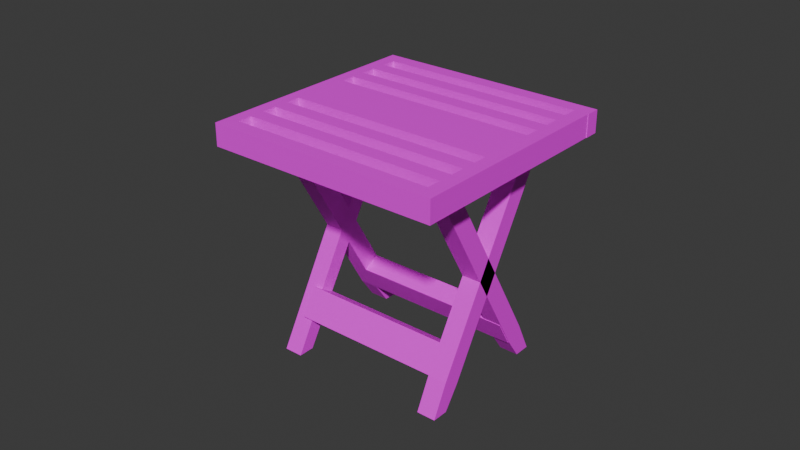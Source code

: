 # Source: mesa_sem_textura.blend  (saved by Blender 4.0.36; exported with 4.5.12 LTS)
import bpy
from mathutils import Matrix  # noqa: F401  (used for matrix-valued properties, if any)

bpy.ops.wm.read_factory_settings(use_empty=True)
scene = bpy.context.scene
scene.name = 'Scene'

# ---- collections
col_collection = bpy.data.collections.new('Collection'); scene.collection.children.link(col_collection)

# ---- images (referenced by path relative to the original .blend; pixels are not part of the script)
import os
ASSET_DIR = os.environ.get("B2B_ASSET_DIR", "")  # directory of the original .blend (textures are referenced by path, not embedded)
HERE = os.path.dirname(os.path.abspath(__file__))  # packed textures are extracted next to this script under _unpacked/

def load_image(name, relpath, width, height, colorspace="sRGB"):
    """Load a texture the original file referenced (path relative to the .blend, or extracted next to this script)."""
    p = next((c for c in (os.path.join(HERE, relpath), os.path.join(ASSET_DIR, relpath)) if relpath and os.path.exists(c)), "")
    if p:
        img = bpy.data.images.load(p, check_existing=True)
        img.name = name
    else:  # same state as the original file: an image datablock whose file is absent (Cycles renders it pink)
        img = bpy.data.images.new(name, width, height)
        img.source = "FILE"
        img.filepath = "//" + (relpath or name)
    img.colorspace_settings.name = colorspace
    return img
img_madeira_jpg = load_image('madeira.jpg', 'madeira.jpg', 1024, 1024, 'sRGB')

# ---- materials (node trees are filled in below, after node groups)
mat_material = bpy.data.materials.new('Material')
mat_material.alpha_threshold = 0.0
mat_material.use_transparent_shadow = False
mat_material.roughness = 0.5
mat_material.line_color = (0.0, 0.0, 0.0, 1.0)

# ---- material node trees
mat_material.use_nodes = True; mat_material.node_tree.nodes.clear()
_N = mat_material.node_tree.nodes; _L = mat_material.node_tree.links
n0 = _N.new('ShaderNodeOutputMaterial'); n0.name = 'Material Output'; n0.location = (300, 300)
n1 = _N.new('ShaderNodeBsdfPrincipled'); n1.name = 'Principled BSDF'; n1.location = (10, 300)
n1.inputs[3].default_value = 1.45
n2 = _N.new('ShaderNodeTexImage'); n2.name = 'Image Texture'; n2.location = (-341, 126)
n2.image = img_madeira_jpg
_L.new(n1.outputs[0], n0.inputs[0])
_L.new(n2.outputs[0], n1.inputs[0])
n0.is_active_output = True

# ---- world
world_world = bpy.data.worlds.new('World'); scene.world = world_world
world_world.use_nodes = True; world_world.node_tree.nodes.clear()
_N = world_world.node_tree.nodes; _L = world_world.node_tree.links
n0 = _N.new('ShaderNodeOutputWorld'); n0.name = 'World Output'; n0.location = (300, 300)
n1 = _N.new('ShaderNodeBackground'); n1.name = 'Background'; n1.location = (10, 300)
n1.inputs[0].default_value = (0.05088, 0.05088, 0.05088, 1.0)
_L.new(n1.outputs[0], n0.inputs[0])
n0.is_active_output = True
world_world.color = (0.05088, 0.05088, 0.05088)
world_world.use_sun_shadow = False
world_world.sun_shadow_jitter_overblur = 0.0

# ---- meshes
me_cube_002 = bpy.data.meshes.new('Cube.002')
me_cube_002.from_pydata([(1.0, 1.0, 6.729), (1.0, 0.7435, -0.8667), (1.0, -1.0, 6.729), (1.0, -0.7435, -1.133), (-1.0, 1.0, 6.729), (-1.0, 0.7435, -0.8667), (-1.0, -1.0, 6.729), (-1.0, -0.7435, -1.133), (1.0, -0.6544, 7.176), (-1.0, -0.6544, 7.176), (1.0, 0.6544, 7.535), (-1.0, 0.6544, 7.535), (18.2, 0.7808, 6.784), (18.2, 0.5351, -0.818), (18.2, -1.219, 6.784), (18.2, -0.9736, -1.073), (16.2, 0.7808, 6.784), (16.2, 0.5351, -0.818), (16.2, -1.219, 6.784), (16.2, -0.9736, -1.073), (16.2, 0.7808, 0.9867), (16.2, -1.219, 0.9867), (18.2, 0.7808, 0.02053), (18.2, -1.219, 0.02053), (16.2, 0.7808, 0.02053), (16.2, -1.219, 0.02053), (0.1712, -1.219, 0.02053), (0.1712, -1.219, 0.9867), (0.1712, 0.7808, 0.9867), (0.1712, 0.7808, 0.02053), (18.2, -0.9138, 7.024), (16.2, -0.9138, 7.024), (18.2, 0.4753, 7.342), (16.2, 0.4753, 7.342), (18.2, -10.77, 5.294), (18.2, 11.79, 1.302), (18.2, -11.77, 4.774), (18.2, 10.3, 1.036), (16.2, -10.77, 5.294), (16.2, 11.79, 1.302), (16.2, -11.77, 4.774), (16.2, 10.3, 1.036), (18.2, 8.755, 1.912), (18.2, 7.755, 1.392), (16.2, 8.755, 1.912), (16.2, 7.755, 1.392), (18.64, -12.79, 5.103), (16.64, -12.79, 5.103), (18.64, -11.31, 5.368), (16.64, -11.31, 5.368), (1.003, -10.55, 5.239), (1.003, 12.04, 1.232), (1.003, -11.55, 4.72), (1.003, 10.49, 0.9975), (-0.9965, -10.55, 5.239), (-0.9965, 12.04, 1.232), (-0.9965, -11.55, 4.72), (-0.9965, 10.49, 0.9975), (1.003, 0.6069, 3.307), (1.003, -0.3931, 2.787), (1.003, 6.185, 2.341), (1.003, 5.185, 1.821), (1.003, 8.974, 1.858), (1.003, 7.974, 1.338), (-0.9965, 8.974, 1.858), (-0.9965, 7.974, 1.338), (18.08, 6.185, 2.341), (18.08, 5.185, 1.821), (18.08, 8.974, 1.858), (18.08, 7.974, 1.338), (1.003, -12.95, 5.029), (-0.9965, -12.95, 5.029), (1.003, -11.55, 5.345), (-0.9965, -11.55, 5.345), (-3.438, -16.58, 4.168), (-3.438, -17.74, 4.774), (-3.438, 4.785, 7.868), (-3.438, 3.618, 8.474), (-2.105, -5.896, 6.018), (-2.105, -7.063, 6.624), (-2.105, -0.5557, 6.943), (-2.105, -1.722, 7.549), (-2.105, -12.4, 5.699), (-2.105, -11.24, 5.093), (-2.105, -15.07, 5.237), (-2.105, -13.91, 4.631), (-2.105, -8.566, 5.556), (-2.105, -9.733, 6.162), (-2.105, -4.393, 7.087), (-2.105, -3.226, 6.481), (-2.105, 2.115, 7.406), (-2.105, 0.9479, 8.012), (-2.105, 3.45, 7.637), (-2.105, 2.283, 8.243), (-2.105, -0.3872, 7.781), (-2.105, 0.7795, 7.174), (-2.105, -16.41, 5.006), (-2.105, -15.24, 4.399), (21.14, -17.74, 4.774), (21.14, -16.58, 4.168), (21.19, 3.618, 8.474), (21.19, 4.785, 7.868), (21.19, 3.45, 7.637), (21.19, 2.283, 8.243), (19.69, -16.41, 5.006), (19.69, -15.24, 4.399), (21.14, 2.45, 8.272), (21.14, 3.617, 7.666), (19.69, 2.45, 8.272), (19.69, 3.617, 7.666), (20.09, -8.566, 5.556), (20.09, -5.896, 6.018), (20.09, -7.063, 6.624), (20.09, -9.733, 6.162), (20.1, -4.393, 7.087), (20.1, -7.063, 6.624), (20.1, -5.896, 6.018), (20.1, -3.226, 6.481), (-2.105, -1.891, 6.712), (-2.105, -3.057, 7.318), (-2.105, -11.05, 5.934), (-2.105, -9.879, 5.328), (-2.105, -12.57, 4.862), (-2.105, -13.74, 5.468), (20.2, -13.74, 5.468), (20.2, -15.07, 5.237), (20.2, -13.91, 4.631), (20.2, -12.57, 4.862), (19.89, -11.05, 5.934), (19.89, -12.4, 5.699), (19.89, -11.24, 5.093), (19.89, -9.879, 5.328), (19.77, -1.891, 6.712), (19.77, -0.5557, 6.943), (19.77, -1.722, 7.549), (19.77, -3.057, 7.318), (19.96, 0.7795, 7.174), (19.96, 2.115, 7.406), (19.96, 0.9479, 8.012), (19.96, -0.3872, 7.781)], [], [(3, 2, 6, 7), (5, 1, 3, 7), (1, 0, 2, 3), (5, 4, 0, 1), (10, 11, 9, 8), (2, 0, 10, 8), (0, 4, 11, 10), (6, 2, 8, 9), (7, 6, 9, 11, 4, 5), (12, 16, 33, 32), (21, 18, 31, 33, 16, 20), (17, 13, 15, 19), (22, 12, 14, 23, 15, 13), (20, 16, 12, 22, 24, 29, 28), (21, 20, 28, 27), (17, 24, 22, 13), (14, 18, 21, 27, 26, 25, 23), (19, 25, 24, 17), (15, 23, 25, 19), (26, 27, 28, 29), (24, 25, 26, 29), (32, 33, 31, 30), (18, 14, 30, 31), (14, 12, 32, 30), (34, 38, 49, 48), (45, 40, 38, 44, 39, 41), (44, 38, 34, 42), (39, 35, 37, 41), (39, 44, 42, 35), (43, 36, 40, 45), (34, 36, 43, 37, 35, 42), (37, 43, 45, 41), (48, 49, 47, 46), (40, 36, 46, 47), (38, 40, 47, 49), (36, 34, 48, 46), (52, 50, 72, 70), (55, 51, 53, 57), (58, 50, 52, 59), (54, 50, 58, 60, 66, 68, 62, 64), (60, 58, 59, 61), (63, 69, 67, 61, 59, 52, 56, 65), (63, 62, 68, 69), (55, 64, 62, 51), (51, 62, 63, 53), (53, 63, 65, 57), (68, 66, 67, 69), (60, 61, 67, 66), (72, 73, 71, 70), (50, 54, 73, 72), (56, 52, 70, 71), (56, 71, 73, 54, 64, 55, 57, 65), (95, 94, 81, 80), (96, 104, 105, 97), (82, 83, 130, 129), (77, 100, 101, 76), (84, 85, 126, 125), (118, 119, 88, 89), (92, 93, 91, 90), (76, 101, 102, 92, 90, 137, 136, 95, 80, 133, 132, 118, 89, 117, 116, 78, 111, 110, 86, 121, 131, 130, 83, 122, 127, 126, 85, 97, 105, 109, 107, 99, 74), (85, 84, 96, 97), (98, 106, 108, 104, 96, 84, 125, 124, 123, 82, 129, 128, 120, 87, 113, 112, 79, 115, 114, 88, 119, 135, 134, 81, 94, 139, 138, 91, 93, 103, 100, 77, 75), (101, 100, 103, 102), (99, 107, 106, 98), (92, 102, 103, 93), (109, 108, 106, 107), (105, 104, 108, 109), (111, 112, 113, 110), (87, 86, 110, 113), (78, 79, 112, 111), (117, 114, 115, 116), (89, 88, 114, 117), (79, 78, 116, 115), (86, 87, 120, 121), (74, 99, 98, 75), (83, 82, 123, 122), (127, 124, 125, 126), (74, 75, 77, 76), (122, 123, 124, 127), (131, 128, 129, 130), (121, 120, 128, 131), (133, 134, 135, 132), (119, 118, 132, 135), (80, 81, 134, 133), (137, 138, 139, 136), (94, 95, 136, 139), (90, 91, 138, 137)])
me_cube_002.polygons.foreach_set('material_index', [1, 0, 1, 0, 1, 0, 0, 0, 1, 0, 1, 0, 0, 1, 1, 0, 1, 1, 1, 1, 1, 1, 0, 0, 0, 1, 1, 1, 1, 0, 1, 0, 1, 0, 1, 0, 0, 0, 0, 1, 1, 0, 1, 1, 0, 0, 0, 1, 0, 0, 0, 1, 0, 1, 0, 0, 0, 0, 0, 0, 0, 1, 0, 1, 1, 0, 1, 0, 1, 0, 1, 0, 1, 0, 1, 0, 0, 1, 1, 0, 1, 0, 1, 0, 0, 1, 0])
_uv = me_cube_002.uv_layers.new(name='UVMap')
_uv.uv.foreach_set('vector', [0.375, 0.75, 0.625, 0.75, 0.625, 1.0, 0.375, 1.0, 0.125, 0.5, 0.375, 0.5, 0.375, 0.75, 0.125, 0.75, 0.375, 0.5, 0.625, 0.5, 0.625, 0.75, 0.375, 0.75, 0.375, 0.25, 0.625, 0.25, 0.625, 0.5, 0.375, 0.5, 0.625, 0.5, 0.875, 0.5, 0.875, 0.75, 0.625, 0.75, 0.625, 0.75, 0.625, 0.5, 0.625, 0.5, 0.625, 0.75, 0.625, 0.5, 0.625, 0.25, 0.625, 0.25, 0.625, 0.5, 0.625, 1.0, 0.625, 0.75, 0.625, 0.75, 0.625, 1.0, 0.375, 0.0, 0.625, 0.0, 0.625, 0.0, 0.625, 0.25, 0.625, 0.25, 0.375, 0.25, 0.625, 0.5, 0.625, 0.25, 0.625, 0.25, 0.625, 0.5, 0.4375, 0.0, 0.625, 0.0, 0.625, 0.0, 0.625, 0.25, 0.625, 0.25, 0.4375, 0.25, 0.125, 0.5, 0.375, 0.5, 0.375, 0.75, 0.125, 0.75, 0.4062, 0.5, 0.625, 0.5, 0.625, 0.75, 0.4062, 0.75, 0.375, 0.75, 0.375, 0.5, 0.4375, 0.25, 0.625, 0.25, 0.625, 0.5, 0.4062, 0.5, 0.4062, 0.25, 0.4062, 0.25, 0.4375, 0.25, 0.4375, 0.0, 0.4375, 0.25, 0.4375, 0.25, 0.4375, 0.0, 0.375, 0.25, 0.4062, 0.25, 0.4062, 0.5, 0.375, 0.5, 0.625, 0.75, 0.625, 1.0, 0.4375, 1.0, 0.4375, 1.0, 0.4062, 1.0, 0.4062, 1.0, 0.4062, 0.75, 0.375, 0.0, 0.4062, 0.0, 0.4062, 0.25, 0.375, 0.25, 0.375, 0.75, 0.4062, 0.75, 0.4062, 1.0, 0.375, 1.0, 0.4062, 0.0, 0.4375, 0.0, 0.4375, 0.25, 0.4062, 0.25, 0.4062, 0.25, 0.4062, 0.0, 0.4062, 0.0, 0.4062, 0.25, 0.625, 0.5, 0.875, 0.5, 0.875, 0.75, 0.625, 0.75, 0.625, 1.0, 0.625, 0.75, 0.625, 0.75, 0.625, 1.0, 0.625, 0.75, 0.625, 0.5, 0.625, 0.5, 0.625, 0.75, 0.625, 0.5, 0.625, 0.25, 0.625, 0.25, 0.625, 0.5, 0.4062, 0.0, 0.625, 0.0, 0.625, 0.25, 0.4062, 0.25, 0.375, 0.25, 0.375, 0.0, 0.4062, 0.25, 0.625, 0.25, 0.625, 0.5, 0.4062, 0.5, 0.125, 0.5, 0.375, 0.5, 0.375, 0.75, 0.125, 0.75, 0.375, 0.25, 0.4062, 0.25, 0.4062, 0.5, 0.375, 0.5, 0.4062, 0.75, 0.625, 0.75, 0.625, 1.0, 0.4062, 1.0, 0.625, 0.5, 0.625, 0.75, 0.4062, 0.75, 0.375, 0.75, 0.375, 0.5, 0.4062, 0.5, 0.375, 0.75, 0.4062, 0.75, 0.4062, 1.0, 0.375, 1.0, 0.625, 0.5, 0.875, 0.5, 0.875, 0.75, 0.625, 0.75, 0.625, 1.0, 0.625, 0.75, 0.625, 0.75, 0.625, 1.0, 0.625, 0.25, 0.625, 0.0, 0.625, 0.0, 0.625, 0.25, 0.625, 0.75, 0.625, 0.5, 0.625, 0.5, 0.625, 0.75, 0.625, 0.75, 0.625, 0.5, 0.625, 0.5, 0.625, 0.75, 0.125, 0.5, 0.375, 0.5, 0.375, 0.75, 0.125, 0.75, 0.5, 0.5, 0.625, 0.5, 0.625, 0.75, 0.5, 0.75, 0.625, 0.25, 0.625, 0.5, 0.5, 0.5, 0.4375, 0.5, 0.4375, 0.5, 0.4062, 0.5, 0.4062, 0.5, 0.4062, 0.25, 0.4375, 0.5, 0.5, 0.5, 0.5, 0.75, 0.4375, 0.75, 0.4062, 0.75, 0.4062, 0.75, 0.4375, 0.75, 0.4375, 0.75, 0.5, 0.75, 0.625, 0.75, 0.625, 1.0, 0.4062, 1.0, 0.4062, 0.75, 0.4062, 0.5, 0.4062, 0.5, 0.4062, 0.75, 0.375, 0.25, 0.4062, 0.25, 0.4062, 0.5, 0.375, 0.5, 0.375, 0.5, 0.4062, 0.5, 0.4062, 0.75, 0.375, 0.75, 0.375, 0.75, 0.4062, 0.75, 0.4062, 1.0, 0.375, 1.0, 0.4062, 0.5, 0.4375, 0.5, 0.4375, 0.75, 0.4062, 0.75, 0.4375, 0.5, 0.4375, 0.75, 0.4375, 0.75, 0.4375, 0.5, 0.625, 0.5, 0.875, 0.5, 0.875, 0.75, 0.625, 0.75, 0.625, 0.5, 0.625, 0.25, 0.625, 0.25, 0.625, 0.5, 0.625, 1.0, 0.625, 0.75, 0.625, 0.75, 0.625, 1.0, 0.625, 0.0, 0.625, 0.0, 0.625, 0.25, 0.625, 0.25, 0.4062, 0.25, 0.375, 0.25, 0.375, 0.0, 0.4062, 0.0, 0.375, 0.5469, 0.625, 0.5469, 0.625, 0.5625, 0.375, 0.5625, 0.625, 0.7344, 0.625, 0.7344, 0.375, 0.7344, 0.375, 0.7344, 0.625, 0.6875, 0.375, 0.6875, 0.375, 0.6875, 0.625, 0.6875, 0.625, 0.25, 0.625, 0.5, 0.375, 0.5, 0.375, 0.25, 0.625, 0.7188, 0.375, 0.7188, 0.375, 0.7188, 0.625, 0.7188, 0.375, 0.5781, 0.625, 0.5781, 0.625, 0.5938, 0.375, 0.5938, 0.375, 0.5156, 0.625, 0.5156, 0.625, 0.5312, 0.375, 0.5312, 0.125, 0.5, 0.375, 0.5, 0.375, 0.5156, 0.375, 0.5156, 0.375, 0.5312, 0.375, 0.5312, 0.375, 0.5469, 0.375, 0.5469, 0.375, 0.5625, 0.375, 0.5625, 0.375, 0.5781, 0.375, 0.5781, 0.375, 0.5938, 0.375, 0.5938, 0.375, 0.625, 0.375, 0.625, 0.375, 0.625, 0.375, 0.6562, 0.375, 0.6562, 0.375, 0.6716, 0.375, 0.6716, 0.375, 0.6875, 0.375, 0.6875, 0.375, 0.7031, 0.375, 0.7031, 0.375, 0.7188, 0.375, 0.7188, 0.375, 0.7344, 0.375, 0.7344, 0.375, 0.7344, 0.375, 0.7344, 0.375, 0.75, 0.125, 0.75, 0.375, 0.7188, 0.625, 0.7188, 0.625, 0.7344, 0.375, 0.7344, 0.08115, 0.75, 0.07611, 0.7344, 0.07485, 0.7193, 0.07359, 0.6966, 0.06855, 0.4698, 0.08745, 0.3244, 0.086, 0.2255, 0.06, 0.1104, 0.218, 0.01643, 0.658, 0.04631, 0.284, 0.1823, 0.284, 0.208, 0.25, 0.03496, 0.708, 0.04383, 0.224, 0.5283, 0.036, 0.06054, 0.204, 0.674, 0.658, 0.2067, 0.826, 0.6158, 0.874, 0.2457, 0.782, 0.9101, 0.748, 0.1581, 0.114, 0.0925, 0.096, 0.8805, 0.722, 0.9789, 0.03, 0.8429, 0.07, 0.1532, 0.31, 0.07725, 0.63, 0.1476, 0.756, 0.1096, 0.838, 0.14, 0.875, 0.5, 0.901, 0.848, 0.375, 0.5, 0.625, 0.5, 0.625, 0.5156, 0.375, 0.5156, 0.375, 0.75, 0.375, 0.7344, 0.625, 0.7344, 0.625, 0.75, 0.375, 0.5156, 0.375, 0.5156, 0.625, 0.5156, 0.625, 0.5156, 0.375, 0.7344, 0.625, 0.7344, 0.625, 0.7344, 0.375, 0.7344, 0.375, 0.7344, 0.625, 0.7344, 0.625, 0.7344, 0.375, 0.7344, 0.375, 0.625, 0.625, 0.625, 0.625, 0.6562, 0.375, 0.6562, 0.625, 0.6562, 0.375, 0.6562, 0.375, 0.6562, 0.625, 0.6562, 0.375, 0.625, 0.625, 0.625, 0.625, 0.625, 0.375, 0.625, 0.375, 0.5938, 0.625, 0.5938, 0.625, 0.625, 0.375, 0.625, 0.375, 0.5938, 0.625, 0.5938, 0.625, 0.5938, 0.375, 0.5938, 0.625, 0.625, 0.375, 0.625, 0.375, 0.625, 0.625, 0.625, 0.375, 0.6562, 0.625, 0.6562, 0.625, 0.6716, 0.375, 0.6716, 0.375, 1.0, 0.375, 0.75, 0.625, 0.75, 0.625, 1.0, 0.375, 0.6875, 0.625, 0.6875, 0.625, 0.7031, 0.375, 0.7031, 0.375, 0.7031, 0.625, 0.7031, 0.625, 0.7188, 0.375, 0.7188, 0.375, 0.0, 0.625, 0.0, 0.625, 0.25, 0.375, 0.25, 0.375, 0.7031, 0.625, 0.7031, 0.625, 0.7031, 0.375, 0.7031, 0.375, 0.6716, 0.625, 0.6716, 0.625, 0.6875, 0.375, 0.6875, 0.375, 0.6716, 0.625, 0.6716, 0.625, 0.6716, 0.375, 0.6716, 0.375, 0.5625, 0.625, 0.5625, 0.625, 0.5781, 0.375, 0.5781, 0.625, 0.5781, 0.375, 0.5781, 0.375, 0.5781, 0.625, 0.5781, 0.375, 0.5625, 0.625, 0.5625, 0.625, 0.5625, 0.375, 0.5625, 0.375, 0.5312, 0.625, 0.5312, 0.625, 0.5469, 0.375, 0.5469, 0.625, 0.5469, 0.375, 0.5469, 0.375, 0.5469, 0.625, 0.5469, 0.375, 0.5312, 0.625, 0.5312, 0.625, 0.5312, 0.375, 0.5312])
me_cube_002.materials.append(mat_material)
me_cube_002.materials.append(mat_material)
me_cube_002.use_mirror_vertex_groups = False
me_cube_002.update()

# ---- objects
ob_cube_002 = bpy.data.objects.new('Cube.002', me_cube_002)

# ---- transforms, parenting, visibility, modifiers, constraints
ob_cube_002.location = (-5.317, -0.2788, -6.446)
ob_cube_002.rotation_euler = (-0.5236, -0.0, 0.0)
ob_cube_002.scale = (0.3, 0.3, 1.0)
ob_cube_002.lock_rotations_4d = False
ob_cube_002.empty_display_type = 'ARROWS'
ob_cube_002.lineart.crease_threshold = 0.0

# ---- collection membership
col_collection.objects.link(ob_cube_002)

# ---- scene / render settings (as saved in the file)
scene.frame_start = 1; scene.frame_end = 250; scene.frame_set(1)
scene.render.engine = 'BLENDER_EEVEE_NEXT'
scene.cycles.sampling_pattern = 'TABULATED_SOBOL'
bpy.context.view_layer.update()

# ---- added for rendering (the .blend has no active camera and no usable light): camera, sun
cam_auto = bpy.data.cameras.new('AutoCamera')
cam_auto.lens = 50.0
cam_auto.sensor_width = 36.0
cam_auto.clip_end = 1000.0
ob_auto_camera = bpy.data.objects.new('AutoCamera', cam_auto)
scene.collection.objects.link(ob_auto_camera)
ob_auto_camera.location = (15.2723, -20.6964, 11.5016)
ob_auto_camera.rotation_euler = (1.09748, -7.21219e-08, 0.694738)
scene.camera = ob_auto_camera
light_auto_sun = bpy.data.lights.new('AutoSun', 'SUN')
light_auto_sun.energy = 3.0
light_auto_sun.angle = 0.0523599
ob_auto_sun = bpy.data.objects.new('AutoSun', light_auto_sun)
scene.collection.objects.link(ob_auto_sun)
ob_auto_sun.rotation_euler = (0.872665, 0.174533, 0.523599)
bpy.context.view_layer.update()
